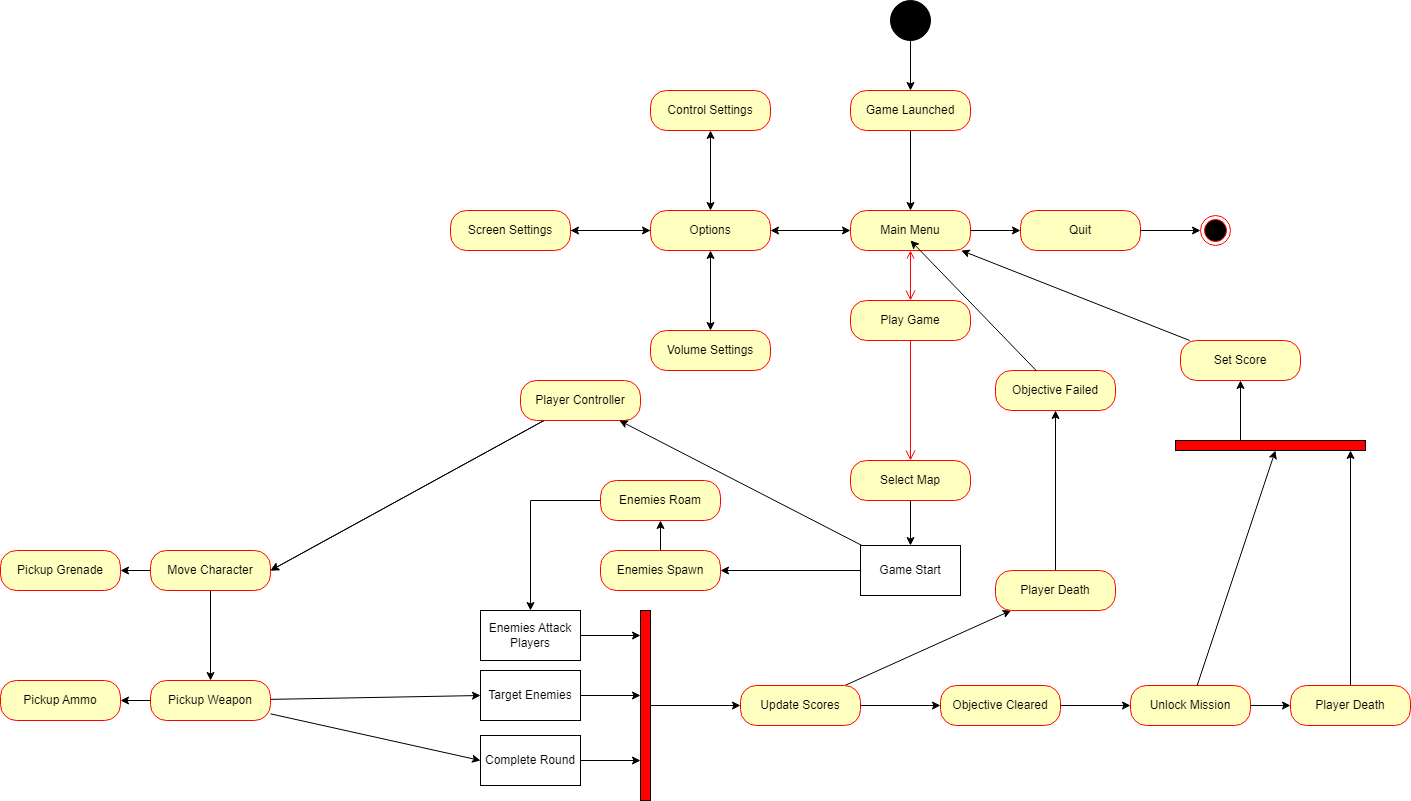

The diagram above was exported from draw.io. Its source (the exported page's mxGraphModel, read from the mxfile embedded in the PNG):
<mxGraphModel dx="2883" dy="1157" grid="1" gridSize="10" guides="1" tooltips="1" connect="1" arrows="1" fold="1" page="1" pageScale="1" pageWidth="850" pageHeight="1100" math="0" shadow="0">
  <root>
    <mxCell id="0" />
    <mxCell id="1" parent="0" />
    <mxCell id="bnBF9l8R9DiQ8pcovNGd-31" style="edgeStyle=orthogonalEdgeStyle;rounded=0;orthogonalLoop=1;jettySize=auto;html=1;entryX=0.5;entryY=0;entryDx=0;entryDy=0;" parent="1" source="bnBF9l8R9DiQ8pcovNGd-1" target="bnBF9l8R9DiQ8pcovNGd-29" edge="1">
      <mxGeometry relative="1" as="geometry" />
    </mxCell>
    <mxCell id="bnBF9l8R9DiQ8pcovNGd-1" value="" style="shape=ellipse;html=1;fillColor=strokeColor;fontSize=18;fontColor=#ffffff;" parent="1" vertex="1">
      <mxGeometry x="200" y="80" width="40" height="40" as="geometry" />
    </mxCell>
    <mxCell id="bnBF9l8R9DiQ8pcovNGd-15" value="" style="edgeStyle=orthogonalEdgeStyle;rounded=0;orthogonalLoop=1;jettySize=auto;html=1;startArrow=classic;startFill=1;" parent="1" source="bnBF9l8R9DiQ8pcovNGd-3" target="bnBF9l8R9DiQ8pcovNGd-14" edge="1">
      <mxGeometry relative="1" as="geometry" />
    </mxCell>
    <mxCell id="bnBF9l8R9DiQ8pcovNGd-25" value="" style="edgeStyle=orthogonalEdgeStyle;rounded=0;orthogonalLoop=1;jettySize=auto;html=1;" parent="1" source="bnBF9l8R9DiQ8pcovNGd-3" target="bnBF9l8R9DiQ8pcovNGd-24" edge="1">
      <mxGeometry relative="1" as="geometry" />
    </mxCell>
    <mxCell id="bnBF9l8R9DiQ8pcovNGd-30" value="" style="edgeStyle=orthogonalEdgeStyle;rounded=0;orthogonalLoop=1;jettySize=auto;html=1;startArrow=classic;startFill=1;endArrow=none;endFill=0;" parent="1" source="bnBF9l8R9DiQ8pcovNGd-3" target="bnBF9l8R9DiQ8pcovNGd-29" edge="1">
      <mxGeometry relative="1" as="geometry" />
    </mxCell>
    <mxCell id="bnBF9l8R9DiQ8pcovNGd-3" value="Main Menu" style="rounded=1;whiteSpace=wrap;html=1;arcSize=40;fontColor=#000000;fillColor=#ffffc0;strokeColor=#ff0000;" parent="1" vertex="1">
      <mxGeometry x="160" y="290" width="120" height="40" as="geometry" />
    </mxCell>
    <mxCell id="bnBF9l8R9DiQ8pcovNGd-4" value="" style="html=1;verticalAlign=bottom;endArrow=open;endSize=8;strokeColor=#ff0000;rounded=0;startArrow=open;startFill=0;" parent="1" source="bnBF9l8R9DiQ8pcovNGd-3" target="bnBF9l8R9DiQ8pcovNGd-6" edge="1">
      <mxGeometry relative="1" as="geometry">
        <mxPoint x="230" y="400" as="targetPoint" />
      </mxGeometry>
    </mxCell>
    <mxCell id="bnBF9l8R9DiQ8pcovNGd-6" value="Play Game" style="rounded=1;whiteSpace=wrap;html=1;arcSize=40;fontColor=#000000;fillColor=#ffffc0;strokeColor=#ff0000;" parent="1" vertex="1">
      <mxGeometry x="160" y="380" width="120" height="40" as="geometry" />
    </mxCell>
    <mxCell id="bnBF9l8R9DiQ8pcovNGd-28" value="" style="edgeStyle=orthogonalEdgeStyle;rounded=0;orthogonalLoop=1;jettySize=auto;html=1;" parent="1" source="bnBF9l8R9DiQ8pcovNGd-7" target="bnBF9l8R9DiQ8pcovNGd-42" edge="1">
      <mxGeometry relative="1" as="geometry">
        <mxPoint x="220" y="630" as="targetPoint" />
      </mxGeometry>
    </mxCell>
    <mxCell id="bnBF9l8R9DiQ8pcovNGd-7" value="Select Map" style="rounded=1;whiteSpace=wrap;html=1;arcSize=40;fontColor=#000000;fillColor=#ffffc0;strokeColor=#ff0000;" parent="1" vertex="1">
      <mxGeometry x="160" y="540" width="120" height="40" as="geometry" />
    </mxCell>
    <mxCell id="bnBF9l8R9DiQ8pcovNGd-9" value="" style="edgeStyle=orthogonalEdgeStyle;html=1;verticalAlign=bottom;endArrow=open;endSize=8;strokeColor=#ff0000;rounded=0;exitX=0.5;exitY=1;exitDx=0;exitDy=0;entryX=0.5;entryY=0;entryDx=0;entryDy=0;" parent="1" source="bnBF9l8R9DiQ8pcovNGd-6" target="bnBF9l8R9DiQ8pcovNGd-7" edge="1">
      <mxGeometry relative="1" as="geometry">
        <mxPoint x="220" y="470" as="targetPoint" />
        <mxPoint x="219.5" y="430" as="sourcePoint" />
      </mxGeometry>
    </mxCell>
    <mxCell id="bnBF9l8R9DiQ8pcovNGd-17" value="" style="edgeStyle=orthogonalEdgeStyle;rounded=0;orthogonalLoop=1;jettySize=auto;html=1;startArrow=classic;startFill=1;" parent="1" source="bnBF9l8R9DiQ8pcovNGd-14" target="bnBF9l8R9DiQ8pcovNGd-16" edge="1">
      <mxGeometry relative="1" as="geometry" />
    </mxCell>
    <mxCell id="bnBF9l8R9DiQ8pcovNGd-19" value="" style="edgeStyle=orthogonalEdgeStyle;rounded=0;orthogonalLoop=1;jettySize=auto;html=1;" parent="1" source="bnBF9l8R9DiQ8pcovNGd-14" target="bnBF9l8R9DiQ8pcovNGd-18" edge="1">
      <mxGeometry relative="1" as="geometry" />
    </mxCell>
    <mxCell id="nt1nhbzdCU88jJqvG9dn-17" value="" style="edgeStyle=orthogonalEdgeStyle;rounded=0;orthogonalLoop=1;jettySize=auto;html=1;startArrow=classic;startFill=1;" parent="1" source="bnBF9l8R9DiQ8pcovNGd-14" target="nt1nhbzdCU88jJqvG9dn-16" edge="1">
      <mxGeometry relative="1" as="geometry" />
    </mxCell>
    <mxCell id="bnBF9l8R9DiQ8pcovNGd-14" value="Options" style="rounded=1;whiteSpace=wrap;html=1;arcSize=40;fontColor=#000000;fillColor=#ffffc0;strokeColor=#ff0000;" parent="1" vertex="1">
      <mxGeometry x="-40" y="290" width="120" height="40" as="geometry" />
    </mxCell>
    <mxCell id="bnBF9l8R9DiQ8pcovNGd-16" value="Control Settings" style="rounded=1;whiteSpace=wrap;html=1;arcSize=40;fontColor=#000000;fillColor=#ffffc0;strokeColor=#ff0000;" parent="1" vertex="1">
      <mxGeometry x="-40" y="170" width="120" height="40" as="geometry" />
    </mxCell>
    <mxCell id="bnBF9l8R9DiQ8pcovNGd-20" value="" style="edgeStyle=orthogonalEdgeStyle;rounded=0;orthogonalLoop=1;jettySize=auto;html=1;" parent="1" source="bnBF9l8R9DiQ8pcovNGd-18" target="bnBF9l8R9DiQ8pcovNGd-14" edge="1">
      <mxGeometry relative="1" as="geometry" />
    </mxCell>
    <mxCell id="bnBF9l8R9DiQ8pcovNGd-18" value="Screen Settings" style="rounded=1;whiteSpace=wrap;html=1;arcSize=40;fontColor=#000000;fillColor=#ffffc0;strokeColor=#ff0000;" parent="1" vertex="1">
      <mxGeometry x="-240" y="290" width="120" height="40" as="geometry" />
    </mxCell>
    <mxCell id="bnBF9l8R9DiQ8pcovNGd-23" value="" style="ellipse;html=1;shape=endState;fillColor=#000000;strokeColor=#ff0000;" parent="1" vertex="1">
      <mxGeometry x="510" y="295" width="30" height="30" as="geometry" />
    </mxCell>
    <mxCell id="bnBF9l8R9DiQ8pcovNGd-26" style="edgeStyle=orthogonalEdgeStyle;rounded=0;orthogonalLoop=1;jettySize=auto;html=1;entryX=0;entryY=0.5;entryDx=0;entryDy=0;" parent="1" source="bnBF9l8R9DiQ8pcovNGd-24" target="bnBF9l8R9DiQ8pcovNGd-23" edge="1">
      <mxGeometry relative="1" as="geometry" />
    </mxCell>
    <mxCell id="bnBF9l8R9DiQ8pcovNGd-24" value="Quit" style="rounded=1;whiteSpace=wrap;html=1;arcSize=40;fontColor=#000000;fillColor=#ffffc0;strokeColor=#ff0000;" parent="1" vertex="1">
      <mxGeometry x="330" y="290" width="120" height="40" as="geometry" />
    </mxCell>
    <mxCell id="bnBF9l8R9DiQ8pcovNGd-37" value="" style="edgeStyle=orthogonalEdgeStyle;rounded=0;orthogonalLoop=1;jettySize=auto;html=1;exitX=0;exitY=0.5;exitDx=0;exitDy=0;entryX=1;entryY=0.5;entryDx=0;entryDy=0;" parent="1" source="bnBF9l8R9DiQ8pcovNGd-42" target="nt1nhbzdCU88jJqvG9dn-1" edge="1">
      <mxGeometry relative="1" as="geometry">
        <mxPoint x="160" y="650" as="sourcePoint" />
      </mxGeometry>
    </mxCell>
    <mxCell id="bnBF9l8R9DiQ8pcovNGd-29" value="Game Launched" style="rounded=1;whiteSpace=wrap;html=1;arcSize=40;fontColor=#000000;fillColor=#ffffc0;strokeColor=#ff0000;" parent="1" vertex="1">
      <mxGeometry x="160" y="170" width="120" height="40" as="geometry" />
    </mxCell>
    <mxCell id="bnBF9l8R9DiQ8pcovNGd-66" value="" style="rounded=0;orthogonalLoop=1;jettySize=auto;html=1;entryX=1;entryY=0.5;entryDx=0;entryDy=0;" parent="1" source="bnBF9l8R9DiQ8pcovNGd-36" target="nt1nhbzdCU88jJqvG9dn-3" edge="1">
      <mxGeometry relative="1" as="geometry" />
    </mxCell>
    <mxCell id="bnBF9l8R9DiQ8pcovNGd-36" value="Player Controller" style="rounded=1;whiteSpace=wrap;html=1;arcSize=40;fontColor=#000000;fillColor=#ffffc0;strokeColor=#ff0000;" parent="1" vertex="1">
      <mxGeometry x="-170" y="460" width="120" height="40" as="geometry" />
    </mxCell>
    <mxCell id="uiGXF5yVjWp4Y2C2IoKk-1" style="rounded=0;orthogonalLoop=1;jettySize=auto;html=1;" edge="1" parent="1" source="bnBF9l8R9DiQ8pcovNGd-42" target="bnBF9l8R9DiQ8pcovNGd-36">
      <mxGeometry relative="1" as="geometry" />
    </mxCell>
    <mxCell id="bnBF9l8R9DiQ8pcovNGd-42" value="Game Start" style="html=1;dashed=0;whiteSpace=wrap;" parent="1" vertex="1">
      <mxGeometry x="170" y="625" width="100" height="50" as="geometry" />
    </mxCell>
    <mxCell id="bnBF9l8R9DiQ8pcovNGd-48" style="rounded=0;orthogonalLoop=1;jettySize=auto;html=1;" parent="1" source="bnBF9l8R9DiQ8pcovNGd-44" target="bnBF9l8R9DiQ8pcovNGd-47" edge="1">
      <mxGeometry relative="1" as="geometry" />
    </mxCell>
    <mxCell id="bnBF9l8R9DiQ8pcovNGd-44" value="Target Enemies" style="html=1;dashed=0;whiteSpace=wrap;" parent="1" vertex="1">
      <mxGeometry x="-210" y="750" width="100" height="50" as="geometry" />
    </mxCell>
    <mxCell id="bnBF9l8R9DiQ8pcovNGd-51" value="" style="edgeStyle=orthogonalEdgeStyle;rounded=0;orthogonalLoop=1;jettySize=auto;html=1;" parent="1" source="bnBF9l8R9DiQ8pcovNGd-45" target="bnBF9l8R9DiQ8pcovNGd-50" edge="1">
      <mxGeometry relative="1" as="geometry" />
    </mxCell>
    <mxCell id="nt1nhbzdCU88jJqvG9dn-12" style="rounded=0;orthogonalLoop=1;jettySize=auto;html=1;" parent="1" source="bnBF9l8R9DiQ8pcovNGd-45" target="nt1nhbzdCU88jJqvG9dn-11" edge="1">
      <mxGeometry relative="1" as="geometry" />
    </mxCell>
    <mxCell id="bnBF9l8R9DiQ8pcovNGd-45" value="Update Scores" style="rounded=1;whiteSpace=wrap;html=1;arcSize=40;fontColor=#000000;fillColor=#ffffc0;strokeColor=#ff0000;" parent="1" vertex="1">
      <mxGeometry x="50" y="765" width="120" height="40" as="geometry" />
    </mxCell>
    <mxCell id="bnBF9l8R9DiQ8pcovNGd-49" style="edgeStyle=orthogonalEdgeStyle;rounded=0;orthogonalLoop=1;jettySize=auto;html=1;curved=0;entryX=0;entryY=0.5;entryDx=0;entryDy=0;" parent="1" source="bnBF9l8R9DiQ8pcovNGd-47" target="bnBF9l8R9DiQ8pcovNGd-45" edge="1">
      <mxGeometry relative="1" as="geometry" />
    </mxCell>
    <mxCell id="bnBF9l8R9DiQ8pcovNGd-47" value="" style="html=1;points=[[0,0,0,0,5],[0,1,0,0,-5],[1,0,0,0,5],[1,1,0,0,-5]];perimeter=orthogonalPerimeter;outlineConnect=0;targetShapes=umlLifeline;portConstraint=eastwest;newEdgeStyle={&quot;curved&quot;:0,&quot;rounded&quot;:0};fillColor=#ff0000;" parent="1" vertex="1">
      <mxGeometry x="-50" y="690" width="10" height="190" as="geometry" />
    </mxCell>
    <mxCell id="bnBF9l8R9DiQ8pcovNGd-53" value="" style="edgeStyle=orthogonalEdgeStyle;rounded=0;orthogonalLoop=1;jettySize=auto;html=1;entryX=0;entryY=0.5;entryDx=0;entryDy=0;" parent="1" source="bnBF9l8R9DiQ8pcovNGd-50" target="bnBF9l8R9DiQ8pcovNGd-54" edge="1">
      <mxGeometry relative="1" as="geometry" />
    </mxCell>
    <mxCell id="bnBF9l8R9DiQ8pcovNGd-50" value="Objective Cleared" style="rounded=1;whiteSpace=wrap;html=1;arcSize=40;fontColor=#000000;fillColor=#ffffc0;strokeColor=#ff0000;" parent="1" vertex="1">
      <mxGeometry x="250" y="765" width="120" height="40" as="geometry" />
    </mxCell>
    <mxCell id="bnBF9l8R9DiQ8pcovNGd-55" value="" style="edgeStyle=orthogonalEdgeStyle;rounded=0;orthogonalLoop=1;jettySize=auto;html=1;startArrow=classic;startFill=1;endArrow=none;endFill=0;" parent="1" source="bnBF9l8R9DiQ8pcovNGd-52" target="bnBF9l8R9DiQ8pcovNGd-54" edge="1">
      <mxGeometry relative="1" as="geometry" />
    </mxCell>
    <mxCell id="bnBF9l8R9DiQ8pcovNGd-56" style="rounded=0;orthogonalLoop=1;jettySize=auto;html=1;" parent="1" source="bnBF9l8R9DiQ8pcovNGd-52" target="bnBF9l8R9DiQ8pcovNGd-57" edge="1">
      <mxGeometry relative="1" as="geometry">
        <mxPoint x="510" y="600" as="targetPoint" />
      </mxGeometry>
    </mxCell>
    <mxCell id="bnBF9l8R9DiQ8pcovNGd-52" value="Player Death" style="rounded=1;whiteSpace=wrap;html=1;arcSize=40;fontColor=#000000;fillColor=#ffffc0;strokeColor=#ff0000;" parent="1" vertex="1">
      <mxGeometry x="600" y="765" width="120" height="40" as="geometry" />
    </mxCell>
    <mxCell id="bnBF9l8R9DiQ8pcovNGd-54" value="Unlock Mission" style="rounded=1;whiteSpace=wrap;html=1;arcSize=40;fontColor=#000000;fillColor=#ffffc0;strokeColor=#ff0000;" parent="1" vertex="1">
      <mxGeometry x="440" y="765" width="120" height="40" as="geometry" />
    </mxCell>
    <mxCell id="nt1nhbzdCU88jJqvG9dn-9" style="rounded=0;orthogonalLoop=1;jettySize=auto;html=1;entryX=0.5;entryY=1;entryDx=0;entryDy=0;" parent="1" source="bnBF9l8R9DiQ8pcovNGd-57" target="nt1nhbzdCU88jJqvG9dn-8" edge="1">
      <mxGeometry relative="1" as="geometry" />
    </mxCell>
    <mxCell id="bnBF9l8R9DiQ8pcovNGd-57" value="" style="html=1;points=[[0,0,0,0,5],[0,1,0,0,-5],[1,0,0,0,5],[1,1,0,0,-5]];perimeter=orthogonalPerimeter;outlineConnect=0;targetShapes=umlLifeline;portConstraint=eastwest;newEdgeStyle={&quot;curved&quot;:0,&quot;rounded&quot;:0};fillColor=#ff0000;rotation=90;" parent="1" vertex="1">
      <mxGeometry x="575" y="430" width="10" height="190" as="geometry" />
    </mxCell>
    <mxCell id="bnBF9l8R9DiQ8pcovNGd-58" style="rounded=0;orthogonalLoop=1;jettySize=auto;html=1;entryX=1;entryY=0.474;entryDx=0;entryDy=0;entryPerimeter=0;" parent="1" source="bnBF9l8R9DiQ8pcovNGd-54" target="bnBF9l8R9DiQ8pcovNGd-57" edge="1">
      <mxGeometry relative="1" as="geometry" />
    </mxCell>
    <mxCell id="bnBF9l8R9DiQ8pcovNGd-61" style="rounded=0;orthogonalLoop=1;jettySize=auto;html=1;entryX=0;entryY=0.5;entryDx=0;entryDy=0;" parent="1" source="bnBF9l8R9DiQ8pcovNGd-60" target="bnBF9l8R9DiQ8pcovNGd-44" edge="1">
      <mxGeometry relative="1" as="geometry" />
    </mxCell>
    <mxCell id="bnBF9l8R9DiQ8pcovNGd-69" style="rounded=0;orthogonalLoop=1;jettySize=auto;html=1;entryX=0;entryY=0.5;entryDx=0;entryDy=0;" parent="1" source="bnBF9l8R9DiQ8pcovNGd-60" target="bnBF9l8R9DiQ8pcovNGd-67" edge="1">
      <mxGeometry relative="1" as="geometry" />
    </mxCell>
    <mxCell id="bnBF9l8R9DiQ8pcovNGd-60" value="Pickup Weapon" style="rounded=1;whiteSpace=wrap;html=1;arcSize=40;fontColor=#000000;fillColor=#ffffc0;strokeColor=#ff0000;" parent="1" vertex="1">
      <mxGeometry x="-540" y="760" width="120" height="40" as="geometry" />
    </mxCell>
    <mxCell id="bnBF9l8R9DiQ8pcovNGd-62" value="Pickup Ammo" style="rounded=1;whiteSpace=wrap;html=1;arcSize=40;fontColor=#000000;fillColor=#ffffc0;strokeColor=#ff0000;" parent="1" vertex="1">
      <mxGeometry x="-690" y="760" width="120" height="40" as="geometry" />
    </mxCell>
    <mxCell id="bnBF9l8R9DiQ8pcovNGd-65" value="Pickup Grenade" style="rounded=1;whiteSpace=wrap;html=1;arcSize=40;fontColor=#000000;fillColor=#ffffc0;strokeColor=#ff0000;" parent="1" vertex="1">
      <mxGeometry x="-690" y="630" width="120" height="40" as="geometry" />
    </mxCell>
    <mxCell id="bnBF9l8R9DiQ8pcovNGd-68" style="rounded=0;orthogonalLoop=1;jettySize=auto;html=1;" parent="1" source="bnBF9l8R9DiQ8pcovNGd-67" target="bnBF9l8R9DiQ8pcovNGd-47" edge="1">
      <mxGeometry relative="1" as="geometry" />
    </mxCell>
    <mxCell id="bnBF9l8R9DiQ8pcovNGd-67" value="Complete Round" style="html=1;dashed=0;whiteSpace=wrap;" parent="1" vertex="1">
      <mxGeometry x="-210" y="815" width="100" height="50" as="geometry" />
    </mxCell>
    <mxCell id="uiGXF5yVjWp4Y2C2IoKk-4" value="" style="edgeStyle=orthogonalEdgeStyle;rounded=0;orthogonalLoop=1;jettySize=auto;html=1;" edge="1" parent="1" source="nt1nhbzdCU88jJqvG9dn-1" target="uiGXF5yVjWp4Y2C2IoKk-3">
      <mxGeometry relative="1" as="geometry" />
    </mxCell>
    <mxCell id="nt1nhbzdCU88jJqvG9dn-1" value="Enemies Spawn" style="rounded=1;whiteSpace=wrap;html=1;arcSize=40;fontColor=#000000;fillColor=#ffffc0;strokeColor=#ff0000;" parent="1" vertex="1">
      <mxGeometry x="-90" y="630" width="120" height="40" as="geometry" />
    </mxCell>
    <mxCell id="nt1nhbzdCU88jJqvG9dn-4" value="" style="rounded=0;orthogonalLoop=1;jettySize=auto;html=1;entryX=1;entryY=0.5;entryDx=0;entryDy=0;" parent="1" source="bnBF9l8R9DiQ8pcovNGd-36" target="nt1nhbzdCU88jJqvG9dn-3" edge="1">
      <mxGeometry relative="1" as="geometry">
        <mxPoint x="-220" y="650" as="sourcePoint" />
        <mxPoint x="-420" y="650" as="targetPoint" />
      </mxGeometry>
    </mxCell>
    <mxCell id="nt1nhbzdCU88jJqvG9dn-5" style="rounded=0;orthogonalLoop=1;jettySize=auto;html=1;entryX=1;entryY=0.5;entryDx=0;entryDy=0;" parent="1" source="nt1nhbzdCU88jJqvG9dn-3" target="bnBF9l8R9DiQ8pcovNGd-65" edge="1">
      <mxGeometry relative="1" as="geometry" />
    </mxCell>
    <mxCell id="nt1nhbzdCU88jJqvG9dn-6" style="rounded=0;orthogonalLoop=1;jettySize=auto;html=1;entryX=1;entryY=0.5;entryDx=0;entryDy=0;exitX=0;exitY=0.5;exitDx=0;exitDy=0;" parent="1" source="bnBF9l8R9DiQ8pcovNGd-60" target="bnBF9l8R9DiQ8pcovNGd-62" edge="1">
      <mxGeometry relative="1" as="geometry" />
    </mxCell>
    <mxCell id="nt1nhbzdCU88jJqvG9dn-7" style="rounded=0;orthogonalLoop=1;jettySize=auto;html=1;entryX=0.5;entryY=0;entryDx=0;entryDy=0;" parent="1" source="nt1nhbzdCU88jJqvG9dn-3" target="bnBF9l8R9DiQ8pcovNGd-60" edge="1">
      <mxGeometry relative="1" as="geometry" />
    </mxCell>
    <mxCell id="nt1nhbzdCU88jJqvG9dn-3" value="Move Character" style="rounded=1;whiteSpace=wrap;html=1;arcSize=40;fontColor=#000000;fillColor=#ffffc0;strokeColor=#ff0000;" parent="1" vertex="1">
      <mxGeometry x="-540" y="630" width="120" height="40" as="geometry" />
    </mxCell>
    <mxCell id="nt1nhbzdCU88jJqvG9dn-10" style="rounded=0;orthogonalLoop=1;jettySize=auto;html=1;" parent="1" source="nt1nhbzdCU88jJqvG9dn-8" target="bnBF9l8R9DiQ8pcovNGd-3" edge="1">
      <mxGeometry relative="1" as="geometry" />
    </mxCell>
    <mxCell id="nt1nhbzdCU88jJqvG9dn-8" value="Set Score" style="rounded=1;whiteSpace=wrap;html=1;arcSize=40;fontColor=#000000;fillColor=#ffffc0;strokeColor=#ff0000;" parent="1" vertex="1">
      <mxGeometry x="490" y="420" width="120" height="40" as="geometry" />
    </mxCell>
    <mxCell id="nt1nhbzdCU88jJqvG9dn-14" value="" style="rounded=0;orthogonalLoop=1;jettySize=auto;html=1;" parent="1" source="nt1nhbzdCU88jJqvG9dn-11" target="nt1nhbzdCU88jJqvG9dn-13" edge="1">
      <mxGeometry relative="1" as="geometry" />
    </mxCell>
    <mxCell id="nt1nhbzdCU88jJqvG9dn-11" value="Player Death" style="rounded=1;whiteSpace=wrap;html=1;arcSize=40;fontColor=#000000;fillColor=#ffffc0;strokeColor=#ff0000;" parent="1" vertex="1">
      <mxGeometry x="305" y="650" width="120" height="40" as="geometry" />
    </mxCell>
    <mxCell id="nt1nhbzdCU88jJqvG9dn-13" value="Objective Failed" style="rounded=1;whiteSpace=wrap;html=1;arcSize=40;fontColor=#000000;fillColor=#ffffc0;strokeColor=#ff0000;" parent="1" vertex="1">
      <mxGeometry x="305" y="450" width="120" height="40" as="geometry" />
    </mxCell>
    <mxCell id="nt1nhbzdCU88jJqvG9dn-15" style="rounded=0;orthogonalLoop=1;jettySize=auto;html=1;entryX=0.5;entryY=0.75;entryDx=0;entryDy=0;entryPerimeter=0;" parent="1" source="nt1nhbzdCU88jJqvG9dn-13" target="bnBF9l8R9DiQ8pcovNGd-3" edge="1">
      <mxGeometry relative="1" as="geometry" />
    </mxCell>
    <mxCell id="nt1nhbzdCU88jJqvG9dn-16" value="Volume Settings" style="rounded=1;whiteSpace=wrap;html=1;arcSize=40;fontColor=#000000;fillColor=#ffffc0;strokeColor=#ff0000;" parent="1" vertex="1">
      <mxGeometry x="-40" y="410" width="120" height="40" as="geometry" />
    </mxCell>
    <mxCell id="uiGXF5yVjWp4Y2C2IoKk-6" value="" style="edgeStyle=orthogonalEdgeStyle;rounded=0;orthogonalLoop=1;jettySize=auto;html=1;" edge="1" parent="1" source="uiGXF5yVjWp4Y2C2IoKk-3" target="uiGXF5yVjWp4Y2C2IoKk-7">
      <mxGeometry relative="1" as="geometry">
        <mxPoint x="-370" y="650" as="targetPoint" />
      </mxGeometry>
    </mxCell>
    <mxCell id="uiGXF5yVjWp4Y2C2IoKk-3" value="Enemies Roam" style="rounded=1;whiteSpace=wrap;html=1;arcSize=40;fontColor=#000000;fillColor=#ffffc0;strokeColor=#ff0000;" vertex="1" parent="1">
      <mxGeometry x="-90" y="560" width="120" height="40" as="geometry" />
    </mxCell>
    <mxCell id="uiGXF5yVjWp4Y2C2IoKk-8" style="rounded=0;orthogonalLoop=1;jettySize=auto;html=1;" edge="1" parent="1" source="uiGXF5yVjWp4Y2C2IoKk-7" target="bnBF9l8R9DiQ8pcovNGd-47">
      <mxGeometry relative="1" as="geometry" />
    </mxCell>
    <mxCell id="uiGXF5yVjWp4Y2C2IoKk-7" value="Enemies Attack Players" style="html=1;dashed=0;whiteSpace=wrap;" vertex="1" parent="1">
      <mxGeometry x="-210" y="690" width="100" height="50" as="geometry" />
    </mxCell>
  </root>
</mxGraphModel>